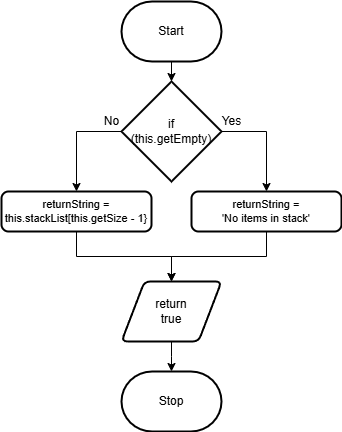

The diagram above was exported from draw.io. Its source (the exported page's mxGraphModel, read from the mxfile embedded in the PNG):
<mxGraphModel dx="860" dy="1060" grid="1" gridSize="10" guides="1" tooltips="1" connect="1" arrows="1" fold="1" page="1" pageScale="1" pageWidth="827" pageHeight="1169" math="0" shadow="0">
  <root>
    <mxCell id="0" />
    <mxCell id="1" parent="0" />
    <mxCell id="4" style="edgeStyle=none;html=1;" parent="1" source="2" edge="1">
      <mxGeometry relative="1" as="geometry">
        <mxPoint x="360" y="340" as="targetPoint" />
      </mxGeometry>
    </mxCell>
    <mxCell id="2" value="Start" style="strokeWidth=2;html=1;shape=mxgraph.flowchart.terminator;whiteSpace=wrap;" parent="1" vertex="1">
      <mxGeometry x="310" y="260" width="100" height="60" as="geometry" />
    </mxCell>
    <mxCell id="5" value="Stop" style="strokeWidth=2;html=1;shape=mxgraph.flowchart.terminator;whiteSpace=wrap;" parent="1" vertex="1">
      <mxGeometry x="310" y="630" width="100" height="60" as="geometry" />
    </mxCell>
    <mxCell id="9" style="edgeStyle=elbowEdgeStyle;html=1;entryX=0.5;entryY=0;entryDx=0;entryDy=0;exitX=0;exitY=0.5;exitDx=0;exitDy=0;exitPerimeter=0;rounded=0;elbow=vertical;" parent="1" source="7" target="17" edge="1">
      <mxGeometry relative="1" as="geometry">
        <Array as="points">
          <mxPoint x="300" y="390" />
        </Array>
        <mxPoint x="280" y="460" as="targetPoint" />
      </mxGeometry>
    </mxCell>
    <mxCell id="11" style="edgeStyle=elbowEdgeStyle;shape=connector;rounded=0;elbow=vertical;html=1;labelBackgroundColor=default;strokeColor=default;fontFamily=Helvetica;fontSize=11;fontColor=default;endArrow=classic;exitX=1;exitY=0.5;exitDx=0;exitDy=0;exitPerimeter=0;entryX=0.5;entryY=0;entryDx=0;entryDy=0;" parent="1" source="7" target="18" edge="1">
      <mxGeometry relative="1" as="geometry">
        <Array as="points">
          <mxPoint x="430" y="390" />
        </Array>
        <mxPoint x="460" y="470" as="targetPoint" />
      </mxGeometry>
    </mxCell>
    <mxCell id="7" value="if&lt;br&gt;(this.getEmpty)" style="strokeWidth=2;html=1;shape=mxgraph.flowchart.decision;whiteSpace=wrap;" parent="1" vertex="1">
      <mxGeometry x="310" y="340" width="100" height="100" as="geometry" />
    </mxCell>
    <mxCell id="14" value="No" style="text;html=1;align=center;verticalAlign=middle;resizable=0;points=[];autosize=1;strokeColor=none;fillColor=none;" vertex="1" parent="1">
      <mxGeometry x="280" y="365" width="40" height="30" as="geometry" />
    </mxCell>
    <mxCell id="15" value="Yes" style="text;html=1;align=center;verticalAlign=middle;resizable=0;points=[];autosize=1;strokeColor=none;fillColor=none;" vertex="1" parent="1">
      <mxGeometry x="400" y="365" width="40" height="30" as="geometry" />
    </mxCell>
    <mxCell id="22" style="edgeStyle=elbowEdgeStyle;shape=connector;rounded=0;elbow=vertical;html=1;labelBackgroundColor=default;strokeColor=default;fontFamily=Helvetica;fontSize=11;fontColor=default;endArrow=classic;" edge="1" parent="1" source="16" target="5">
      <mxGeometry relative="1" as="geometry" />
    </mxCell>
    <mxCell id="16" value="return&lt;br&gt;true" style="shape=parallelogram;html=1;strokeWidth=2;perimeter=parallelogramPerimeter;whiteSpace=wrap;rounded=1;arcSize=12;size=0.23;" vertex="1" parent="1">
      <mxGeometry x="310" y="540" width="100" height="60" as="geometry" />
    </mxCell>
    <mxCell id="21" style="edgeStyle=elbowEdgeStyle;shape=connector;rounded=0;elbow=vertical;html=1;entryX=0.5;entryY=0;entryDx=0;entryDy=0;labelBackgroundColor=default;strokeColor=default;fontFamily=Helvetica;fontSize=11;fontColor=default;endArrow=classic;" edge="1" parent="1" source="17" target="16">
      <mxGeometry relative="1" as="geometry" />
    </mxCell>
    <mxCell id="17" value="returnString =&lt;br&gt;this.stackList[this.getSize - 1}" style="rounded=1;whiteSpace=wrap;html=1;absoluteArcSize=1;arcSize=14;strokeWidth=2;fontFamily=Helvetica;fontSize=11;fontColor=default;" vertex="1" parent="1">
      <mxGeometry x="190" y="450" width="150" height="40" as="geometry" />
    </mxCell>
    <mxCell id="20" style="edgeStyle=elbowEdgeStyle;shape=connector;rounded=0;elbow=vertical;html=1;labelBackgroundColor=default;strokeColor=default;fontFamily=Helvetica;fontSize=11;fontColor=default;endArrow=classic;" edge="1" parent="1" source="18" target="16">
      <mxGeometry relative="1" as="geometry" />
    </mxCell>
    <mxCell id="18" value="returnString =&lt;br&gt;'No items in stack'" style="rounded=1;whiteSpace=wrap;html=1;absoluteArcSize=1;arcSize=14;strokeWidth=2;fontFamily=Helvetica;fontSize=11;fontColor=default;" vertex="1" parent="1">
      <mxGeometry x="380" y="450" width="150" height="40" as="geometry" />
    </mxCell>
  </root>
</mxGraphModel>